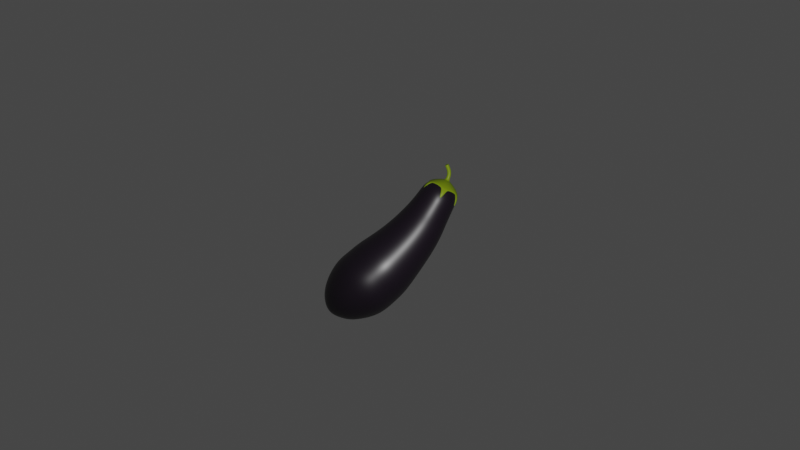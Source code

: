 # Source: eggplant.blend  (saved by Blender 2.83.20; exported with 4.5.12 LTS)
import bpy
from mathutils import Matrix  # noqa: F401  (used for matrix-valued properties, if any)

bpy.ops.wm.read_factory_settings(use_empty=True)
scene = bpy.context.scene
scene.name = 'Scene'

# ---- collections
col_collection = bpy.data.collections.new('Collection'); scene.collection.children.link(col_collection)
col_eggplant = bpy.data.collections.new('Eggplant'); scene.collection.children.link(col_eggplant)

# ---- materials (node trees are filled in below, after node groups)
mat_material_001 = bpy.data.materials.new('Material.001')
mat_material_001.use_transparent_shadow = False
mat_material_002 = bpy.data.materials.new('Material.002')
mat_material_002.use_transparent_shadow = False

# ---- material node trees
mat_material_001.use_nodes = True; mat_material_001.node_tree.nodes.clear()
_N = mat_material_001.node_tree.nodes; _L = mat_material_001.node_tree.links
n0 = _N.new('ShaderNodeBsdfPrincipled'); n0.name = 'Principled BSDF'; n0.location = (10, 300)
n0.distribution = 'GGX'
n0.subsurface_method = 'BURLEY'
n0.inputs[0].default_value = (0.009771, 0.004894, 0.01222, 1.0)
n0.inputs[2].default_value = 0.378
n0.inputs[3].default_value = 1.45
n0.inputs[13].default_value = 0.7683
n0.inputs[27].default_value = (0.0, 0.0, 0.0, 1.0)
n0.inputs[28].default_value = 1.0
n1 = _N.new('ShaderNodeOutputMaterial'); n1.name = 'Material Output'; n1.location = (300, 300)
_L.new(n0.outputs[0], n1.inputs[0])
n1.is_active_output = True
mat_material_002.use_nodes = True; mat_material_002.node_tree.nodes.clear()
_N = mat_material_002.node_tree.nodes; _L = mat_material_002.node_tree.links
n0 = _N.new('ShaderNodeBsdfPrincipled'); n0.name = 'Principled BSDF'; n0.location = (10, 300)
n0.distribution = 'GGX'
n0.subsurface_method = 'BURLEY'
n0.inputs[0].default_value = (0.2529, 0.3672, 0.003152, 1.0)
n0.inputs[3].default_value = 1.45
n0.inputs[27].default_value = (0.0, 0.0, 0.0, 1.0)
n0.inputs[28].default_value = 1.0
n1 = _N.new('ShaderNodeOutputMaterial'); n1.name = 'Material Output'; n1.location = (300, 300)
_L.new(n0.outputs[0], n1.inputs[0])
n1.is_active_output = True

# ---- world
world_world = bpy.data.worlds.new('World'); scene.world = world_world
world_world.use_nodes = True; world_world.node_tree.nodes.clear()
_N = world_world.node_tree.nodes; _L = world_world.node_tree.links
n0 = _N.new('ShaderNodeOutputWorld'); n0.name = 'World Output'; n0.location = (300, 300)
n1 = _N.new('ShaderNodeBackground'); n1.name = 'Background'; n1.location = (10, 300)
n1.inputs[0].default_value = (0.05088, 0.05088, 0.05088, 1.0)
_L.new(n1.outputs[0], n0.inputs[0])
n0.is_active_output = True
world_world.color = (0.05088, 0.05088, 0.05088)
world_world.use_sun_shadow = False
world_world.sun_shadow_jitter_overblur = 0.0

# ---- cameras
cam_camera = bpy.data.cameras.new('Camera')
cam_camera.clip_end = 100.0
cam_camera.ortho_scale = 7.314

# ---- lights
light_light = bpy.data.lights.new('Light', 'POINT')
light_light.transmission_factor = 0.0
light_light.energy = 1000.0
light_light.shadow_soft_size = 0.1
light_light.shadow_maximum_resolution = 0.006
light_light.use_absolute_resolution = True

# ---- meshes
me_nurbspath = bpy.data.meshes.new('NurbsPath')
me_nurbspath.from_pydata([(-1.564, 0.3091, -1.691), (-1.656, 0.1181, -1.588), (-1.656, -0.1181, -1.588), (-1.564, -0.3091, -1.691), (-1.415, -0.3821, -1.858), (-1.266, -0.3091, -2.026), (-1.174, -0.1181, -2.129), (-1.174, 0.1181, -2.129), (-1.266, 0.3091, -2.026), (-1.415, 0.3821, -1.858), (-1.405, 0.6213, -1.259), (-1.577, 0.2373, -1.04), (-1.577, -0.2373, -1.04), (-1.405, -0.6213, -1.259), (-1.126, -0.7679, -1.614), (-0.8473, -0.6213, -1.969), (-0.6749, -0.2373, -2.189), (-0.6749, 0.2373, -2.189), (-0.8473, 0.6213, -1.969), (-1.126, 0.7679, -1.614), (-1.065, 0.814, -0.8443), (-1.279, 0.3109, -0.5474), (-1.279, -0.3109, -0.5474), (-1.065, -0.814, -0.8442), (-0.7204, -1.006, -1.325), (-0.3754, -0.814, -1.805), (-0.1622, -0.3109, -2.102), (-0.1622, 0.3109, -2.102), (-0.3754, 0.814, -1.805), (-0.7204, 1.006, -1.325), (-0.7089, 0.8091, -0.5912), (-0.928, 0.3091, -0.3014), (-0.928, -0.3091, -0.3014), (-0.7089, -0.8091, -0.5912), (-0.3544, -1.0, -1.06), (0.000124, -0.8091, -1.529), (0.2192, -0.3091, -1.819), (0.2192, 0.3091, -1.819), (0.000124, 0.8091, -1.529), (-0.3544, 1.0, -1.06), (-0.3986, 0.8018, -0.3526), (-0.6275, 0.3063, -0.07465), (-0.6275, -0.3063, -0.07465), (-0.3986, -0.8018, -0.3526), (-0.02818, -0.9911, -0.8022), (0.3422, -0.8018, -1.252), (0.5711, -0.3063, -1.53), (0.5711, 0.3063, -1.53), (0.3422, 0.8018, -1.252), (-0.02818, 0.9911, -0.8022), (-0.08811, 0.7373, -0.1479), (-0.3083, 0.2816, 0.09927), (-0.3083, -0.2816, 0.09927), (-0.08811, -0.7373, -0.1479), (0.2682, -0.9114, -0.5479), (0.6246, -0.7373, -0.9479), (0.8448, -0.2816, -1.195), (0.8448, 0.2816, -1.195), (0.6246, 0.7373, -0.9479), (0.2682, 0.9114, -0.5479), (0.1933, 0.6814, 0.05698), (-0.01935, 0.2603, 0.277), (-0.01935, -0.2603, 0.277), (0.1933, -0.6814, 0.05698), (0.5373, -0.8423, -0.299), (0.8814, -0.6814, -0.655), (1.094, -0.2603, -0.875), (1.094, 0.2603, -0.875), (0.8814, 0.6814, -0.655), (0.5373, 0.8423, -0.299), (0.4354, 0.6368, 0.2553), (0.2266, 0.2433, 0.4507), (0.2266, -0.2433, 0.4507), (0.4354, -0.6368, 0.2553), (0.7732, -0.7872, -0.06089), (1.111, -0.6368, -0.3771), (1.32, -0.2433, -0.5725), (1.32, 0.2433, -0.5725), (1.111, 0.6368, -0.3771), (0.7732, 0.7872, -0.06089), (0.6367, 0.5969, 0.439), (0.4304, 0.228, 0.6102), (0.4304, -0.228, 0.6102), (0.6367, -0.5969, 0.439), (0.9704, -0.7378, 0.1621), (1.304, -0.5969, -0.1148), (1.51, -0.228, -0.286), (1.51, 0.228, -0.286), (1.304, 0.5969, -0.1148), (0.9704, 0.7378, 0.1621), (0.8054, 0.5611, 0.6137), (0.6028, 0.2143, 0.7635), (0.6028, -0.2143, 0.7635), (0.8054, -0.5611, 0.6137), (1.133, -0.6935, 0.3713), (1.461, -0.5611, 0.1289), (1.663, -0.2143, -0.02095), (1.663, 0.2143, -0.02095), (1.461, 0.5611, 0.1289), (1.133, 0.6935, 0.3713), (0.9641, 0.5188, 0.7863), (0.7719, 0.1981, 0.918), (0.7719, -0.1981, 0.918), (0.9641, -0.5188, 0.7863), (1.275, -0.6412, 0.5733), (1.586, -0.5188, 0.3602), (1.778, -0.1981, 0.2285), (1.778, 0.1981, 0.2285), (1.586, 0.5188, 0.3602), (1.275, 0.6412, 0.5733), (1.113, 0.4884, 0.9696), (0.9301, 0.1865, 1.09), (0.93, -0.1865, 1.09), (1.113, -0.4884, 0.9696), (1.409, -0.6037, 0.7741), (1.705, -0.4884, 0.5787), (1.888, -0.1865, 0.4579), (1.888, 0.1865, 0.4579), (1.705, 0.4884, 0.5787), (1.409, 0.6037, 0.7741), (1.256, 0.4612, 1.153), (1.081, 0.1762, 1.264), (1.081, -0.1762, 1.264), (1.256, -0.4612, 1.153), (1.539, -0.5701, 0.9731), (1.822, -0.4612, 0.7933), (1.996, -0.1762, 0.6822), (1.996, 0.1762, 0.6822), (1.822, 0.4612, 0.7933), (1.539, 0.5701, 0.9731), (1.379, 0.4437, 1.327), (1.208, 0.1695, 1.429), (1.208, -0.1695, 1.429), (1.379, -0.4437, 1.327), (1.657, -0.5485, 1.163), (1.934, -0.4437, 0.9981), (2.105, -0.1695, 0.8963), (2.105, 0.1695, 0.8963), (1.934, 0.4437, 0.9981), (1.657, 0.5485, 1.163), (1.523, 0.3657, 1.465), (1.379, 0.1397, 1.544), (1.379, -0.1397, 1.544), (1.523, -0.3657, 1.465), (1.756, -0.452, 1.338), (1.989, -0.3657, 1.211), (2.134, -0.1397, 1.132), (2.134, 0.1397, 1.132), (1.989, 0.3657, 1.211), (1.756, 0.452, 1.338), (1.773, 0.11, 1.543), (1.729, 0.04201, 1.566), (1.729, -0.04201, 1.566), (1.773, -0.11, 1.543), (1.844, -0.1359, 1.506), (1.915, -0.11, 1.47), (1.959, -0.04201, 1.447), (1.959, 0.04201, 1.447), (1.915, 0.11, 1.47), (1.844, 0.1359, 1.506), (-1.568, 0.1732, -1.824), (-1.621, 0.06617, -1.768), (-1.621, -0.06617, -1.768), (-1.568, -0.1732, -1.824), (-1.481, -0.2141, -1.915), (-1.394, -0.1732, -2.006), (-1.341, -0.06617, -2.062), (-1.341, 0.06617, -2.062), (-1.394, 0.1732, -2.006), (-1.481, 0.2141, -1.915), (-1.522, 2.809e-07, -1.952), (-1.53, 0.4461, -1.533), (-1.323, 0.5514, -1.783), (-1.658, 0.1704, -1.38), (-1.658, -0.1704, -1.38), (-1.53, -0.4461, -1.533), (-1.323, -0.5514, -1.783), (-1.117, -0.4461, -2.032), (-0.9889, -0.1704, -2.185), (-0.9889, 0.1704, -2.185), (-1.117, 0.4461, -2.032), (1.628, 0.269, 1.515), (1.8, 0.3324, 1.422), (1.522, 0.1027, 1.572), (1.522, -0.1027, 1.572), (1.628, -0.269, 1.515), (1.8, -0.3324, 1.422), (1.972, -0.269, 1.33), (2.079, -0.1027, 1.272), (2.079, 0.1027, 1.272), (1.972, 0.269, 1.33)], [], [(171, 10, 19, 172), (173, 11, 10, 171), (174, 12, 11, 173), (175, 13, 12, 174), (176, 14, 13, 175), (177, 15, 14, 176), (178, 16, 15, 177), (179, 17, 16, 178), (180, 18, 17, 179), (172, 19, 18, 180), (10, 20, 29, 19), (11, 21, 20, 10), (12, 22, 21, 11), (13, 23, 22, 12), (14, 24, 23, 13), (15, 25, 24, 14), (16, 26, 25, 15), (17, 27, 26, 16), (18, 28, 27, 17), (19, 29, 28, 18), (20, 30, 39, 29), (21, 31, 30, 20), (22, 32, 31, 21), (23, 33, 32, 22), (24, 34, 33, 23), (25, 35, 34, 24), (26, 36, 35, 25), (27, 37, 36, 26), (28, 38, 37, 27), (29, 39, 38, 28), (30, 40, 49, 39), (31, 41, 40, 30), (32, 42, 41, 31), (33, 43, 42, 32), (34, 44, 43, 33), (35, 45, 44, 34), (36, 46, 45, 35), (37, 47, 46, 36), (38, 48, 47, 37), (39, 49, 48, 38), (40, 50, 59, 49), (41, 51, 50, 40), (42, 52, 51, 41), (43, 53, 52, 42), (44, 54, 53, 43), (45, 55, 54, 44), (46, 56, 55, 45), (47, 57, 56, 46), (48, 58, 57, 47), (49, 59, 58, 48), (50, 60, 69, 59), (51, 61, 60, 50), (52, 62, 61, 51), (53, 63, 62, 52), (54, 64, 63, 53), (55, 65, 64, 54), (56, 66, 65, 55), (57, 67, 66, 56), (58, 68, 67, 57), (59, 69, 68, 58), (60, 70, 79, 69), (61, 71, 70, 60), (62, 72, 71, 61), (63, 73, 72, 62), (64, 74, 73, 63), (65, 75, 74, 64), (66, 76, 75, 65), (67, 77, 76, 66), (68, 78, 77, 67), (69, 79, 78, 68), (70, 80, 89, 79), (71, 81, 80, 70), (72, 82, 81, 71), (73, 83, 82, 72), (74, 84, 83, 73), (75, 85, 84, 74), (76, 86, 85, 75), (77, 87, 86, 76), (78, 88, 87, 77), (79, 89, 88, 78), (80, 90, 99, 89), (81, 91, 90, 80), (82, 92, 91, 81), (83, 93, 92, 82), (84, 94, 93, 83), (85, 95, 94, 84), (86, 96, 95, 85), (87, 97, 96, 86), (88, 98, 97, 87), (89, 99, 98, 88), (90, 100, 109, 99), (91, 101, 100, 90), (92, 102, 101, 91), (93, 103, 102, 92), (94, 104, 103, 93), (95, 105, 104, 94), (96, 106, 105, 95), (97, 107, 106, 96), (98, 108, 107, 97), (99, 109, 108, 98), (100, 110, 119, 109), (101, 111, 110, 100), (102, 112, 111, 101), (103, 113, 112, 102), (104, 114, 113, 103), (105, 115, 114, 104), (106, 116, 115, 105), (107, 117, 116, 106), (108, 118, 117, 107), (109, 119, 118, 108), (110, 120, 129, 119), (111, 121, 120, 110), (112, 122, 121, 111), (113, 123, 122, 112), (114, 124, 123, 113), (115, 125, 124, 114), (116, 126, 125, 115), (117, 127, 126, 116), (118, 128, 127, 117), (119, 129, 128, 118), (120, 130, 139, 129), (121, 131, 130, 120), (122, 132, 131, 121), (123, 133, 132, 122), (124, 134, 133, 123), (125, 135, 134, 124), (126, 136, 135, 125), (127, 137, 136, 126), (128, 138, 137, 127), (129, 139, 138, 128), (130, 140, 149, 139), (131, 141, 140, 130), (132, 142, 141, 131), (133, 143, 142, 132), (134, 144, 143, 133), (135, 145, 144, 134), (136, 146, 145, 135), (137, 147, 146, 136), (138, 148, 147, 137), (139, 149, 148, 138), (181, 150, 159, 182), (183, 151, 150, 181), (184, 152, 151, 183), (185, 153, 152, 184), (186, 154, 153, 185), (187, 155, 154, 186), (188, 156, 155, 187), (189, 157, 156, 188), (190, 158, 157, 189), (182, 159, 158, 190), (7, 6, 166, 167), (6, 5, 165, 166), (5, 4, 164, 165), (4, 3, 163, 164), (3, 2, 162, 163), (0, 9, 169, 160), (2, 1, 161, 162), (1, 0, 160, 161), (9, 8, 168, 169), (8, 7, 167, 168), (161, 160, 170), (168, 167, 170), (165, 164, 170), (162, 161, 170), (169, 168, 170), (166, 165, 170), (163, 162, 170), (160, 169, 170), (167, 166, 170), (164, 163, 170), (9, 172, 180, 8), (8, 180, 179, 7), (7, 179, 178, 6), (6, 178, 177, 5), (5, 177, 176, 4), (4, 176, 175, 3), (3, 175, 174, 2), (2, 174, 173, 1), (1, 173, 171, 0), (0, 171, 172, 9), (149, 182, 190, 148), (148, 190, 189, 147), (147, 189, 188, 146), (146, 188, 187, 145), (145, 187, 186, 144), (144, 186, 185, 143), (143, 185, 184, 142), (142, 184, 183, 141), (141, 183, 181, 140), (140, 181, 182, 149)])
me_nurbspath.polygons.foreach_set('use_smooth', [True] * 190)
_uv = me_nurbspath.uv_layers.new(name='UVMap')
_uv.uv.foreach_set('vector', [0.03333, 1.0, 0.06667, 1.0, 0.06667, 0.9, 0.03333, 0.9, 0.03333, 0.1, 0.06667, 0.1, 0.06667, 0.0, 0.03333, 0.0, 0.03333, 0.2, 0.06667, 0.2, 0.06667, 0.1, 0.03333, 0.1, 0.03333, 0.3, 0.06667, 0.3, 0.06667, 0.2, 0.03333, 0.2, 0.03333, 0.4, 0.06667, 0.4, 0.06667, 0.3, 0.03333, 0.3, 0.03333, 0.5, 0.06667, 0.5, 0.06667, 0.4, 0.03333, 0.4, 0.03333, 0.6, 0.06667, 0.6, 0.06667, 0.5, 0.03333, 0.5, 0.03333, 0.7, 0.06667, 0.7, 0.06667, 0.6, 0.03333, 0.6, 0.03333, 0.8, 0.06667, 0.8, 0.06667, 0.7, 0.03333, 0.7, 0.03333, 0.9, 0.06667, 0.9, 0.06667, 0.8, 0.03333, 0.8, 0.06667, 1.0, 0.1333, 1.0, 0.1333, 0.9, 0.06667, 0.9, 0.06667, 0.1, 0.1333, 0.1, 0.1333, 0.0, 0.06667, 0.0, 0.06667, 0.2, 0.1333, 0.2, 0.1333, 0.1, 0.06667, 0.1, 0.06667, 0.3, 0.1333, 0.3, 0.1333, 0.2, 0.06667, 0.2, 0.06667, 0.4, 0.1333, 0.4, 0.1333, 0.3, 0.06667, 0.3, 0.06667, 0.5, 0.1333, 0.5, 0.1333, 0.4, 0.06667, 0.4, 0.06667, 0.6, 0.1333, 0.6, 0.1333, 0.5, 0.06667, 0.5, 0.06667, 0.7, 0.1333, 0.7, 0.1333, 0.6, 0.06667, 0.6, 0.06667, 0.8, 0.1333, 0.8, 0.1333, 0.7, 0.06667, 0.7, 0.06667, 0.9, 0.1333, 0.9, 0.1333, 0.8, 0.06667, 0.8, 0.1333, 1.0, 0.2, 1.0, 0.2, 0.9, 0.1333, 0.9, 0.1333, 0.1, 0.2, 0.1, 0.2, 0.0, 0.1333, 0.0, 0.1333, 0.2, 0.2, 0.2, 0.2, 0.1, 0.1333, 0.1, 0.1333, 0.3, 0.2, 0.3, 0.2, 0.2, 0.1333, 0.2, 0.1333, 0.4, 0.2, 0.4, 0.2, 0.3, 0.1333, 0.3, 0.1333, 0.5, 0.2, 0.5, 0.2, 0.4, 0.1333, 0.4, 0.1333, 0.6, 0.2, 0.6, 0.2, 0.5, 0.1333, 0.5, 0.1333, 0.7, 0.2, 0.7, 0.2, 0.6, 0.1333, 0.6, 0.1333, 0.8, 0.2, 0.8, 0.2, 0.7, 0.1333, 0.7, 0.1333, 0.9, 0.2, 0.9, 0.2, 0.8, 0.1333, 0.8, 0.2, 1.0, 0.2667, 1.0, 0.2667, 0.9, 0.2, 0.9, 0.2, 0.1, 0.2667, 0.1, 0.2667, 0.0, 0.2, 0.0, 0.2, 0.2, 0.2667, 0.2, 0.2667, 0.1, 0.2, 0.1, 0.2, 0.3, 0.2667, 0.3, 0.2667, 0.2, 0.2, 0.2, 0.2, 0.4, 0.2667, 0.4, 0.2667, 0.3, 0.2, 0.3, 0.2, 0.5, 0.2667, 0.5, 0.2667, 0.4, 0.2, 0.4, 0.2, 0.6, 0.2667, 0.6, 0.2667, 0.5, 0.2, 0.5, 0.2, 0.7, 0.2667, 0.7, 0.2667, 0.6, 0.2, 0.6, 0.2, 0.8, 0.2667, 0.8, 0.2667, 0.7, 0.2, 0.7, 0.2, 0.9, 0.2667, 0.9, 0.2667, 0.8, 0.2, 0.8, 0.2667, 1.0, 0.3333, 1.0, 0.3333, 0.9, 0.2667, 0.9, 0.2667, 0.1, 0.3333, 0.1, 0.3333, 0.0, 0.2667, 0.0, 0.2667, 0.2, 0.3333, 0.2, 0.3333, 0.1, 0.2667, 0.1, 0.2667, 0.3, 0.3333, 0.3, 0.3333, 0.2, 0.2667, 0.2, 0.2667, 0.4, 0.3333, 0.4, 0.3333, 0.3, 0.2667, 0.3, 0.2667, 0.5, 0.3333, 0.5, 0.3333, 0.4, 0.2667, 0.4, 0.2667, 0.6, 0.3333, 0.6, 0.3333, 0.5, 0.2667, 0.5, 0.2667, 0.7, 0.3333, 0.7, 0.3333, 0.6, 0.2667, 0.6, 0.2667, 0.8, 0.3333, 0.8, 0.3333, 0.7, 0.2667, 0.7, 0.2667, 0.9, 0.3333, 0.9, 0.3333, 0.8, 0.2667, 0.8, 0.3333, 1.0, 0.4, 1.0, 0.4, 0.9, 0.3333, 0.9, 0.3333, 0.1, 0.4, 0.1, 0.4, 0.0, 0.3333, 0.0, 0.3333, 0.2, 0.4, 0.2, 0.4, 0.1, 0.3333, 0.1, 0.3333, 0.3, 0.4, 0.3, 0.4, 0.2, 0.3333, 0.2, 0.3333, 0.4, 0.4, 0.4, 0.4, 0.3, 0.3333, 0.3, 0.3333, 0.5, 0.4, 0.5, 0.4, 0.4, 0.3333, 0.4, 0.3333, 0.6, 0.4, 0.6, 0.4, 0.5, 0.3333, 0.5, 0.3333, 0.7, 0.4, 0.7, 0.4, 0.6, 0.3333, 0.6, 0.3333, 0.8, 0.4, 0.8, 0.4, 0.7, 0.3333, 0.7, 0.3333, 0.9, 0.4, 0.9, 0.4, 0.8, 0.3333, 0.8, 0.4, 1.0, 0.4667, 1.0, 0.4667, 0.9, 0.4, 0.9, 0.4, 0.1, 0.4667, 0.1, 0.4667, 0.0, 0.4, 0.0, 0.4, 0.2, 0.4667, 0.2, 0.4667, 0.1, 0.4, 0.1, 0.4, 0.3, 0.4667, 0.3, 0.4667, 0.2, 0.4, 0.2, 0.4, 0.4, 0.4667, 0.4, 0.4667, 0.3, 0.4, 0.3, 0.4, 0.5, 0.4667, 0.5, 0.4667, 0.4, 0.4, 0.4, 0.4, 0.6, 0.4667, 0.6, 0.4667, 0.5, 0.4, 0.5, 0.4, 0.7, 0.4667, 0.7, 0.4667, 0.6, 0.4, 0.6, 0.4, 0.8, 0.4667, 0.8, 0.4667, 0.7, 0.4, 0.7, 0.4, 0.9, 0.4667, 0.9, 0.4667, 0.8, 0.4, 0.8, 0.4667, 1.0, 0.5333, 1.0, 0.5333, 0.9, 0.4667, 0.9, 0.4667, 0.1, 0.5333, 0.1, 0.5333, 0.0, 0.4667, 0.0, 0.4667, 0.2, 0.5333, 0.2, 0.5333, 0.1, 0.4667, 0.1, 0.4667, 0.3, 0.5333, 0.3, 0.5333, 0.2, 0.4667, 0.2, 0.4667, 0.4, 0.5333, 0.4, 0.5333, 0.3, 0.4667, 0.3, 0.4667, 0.5, 0.5333, 0.5, 0.5333, 0.4, 0.4667, 0.4, 0.4667, 0.6, 0.5333, 0.6, 0.5333, 0.5, 0.4667, 0.5, 0.4667, 0.7, 0.5333, 0.7, 0.5333, 0.6, 0.4667, 0.6, 0.4667, 0.8, 0.5333, 0.8, 0.5333, 0.7, 0.4667, 0.7, 0.4667, 0.9, 0.5333, 0.9, 0.5333, 0.8, 0.4667, 0.8, 0.5333, 1.0, 0.6, 1.0, 0.6, 0.9, 0.5333, 0.9, 0.5333, 0.1, 0.6, 0.1, 0.6, 0.0, 0.5333, 0.0, 0.5333, 0.2, 0.6, 0.2, 0.6, 0.1, 0.5333, 0.1, 0.5333, 0.3, 0.6, 0.3, 0.6, 0.2, 0.5333, 0.2, 0.5333, 0.4, 0.6, 0.4, 0.6, 0.3, 0.5333, 0.3, 0.5333, 0.5, 0.6, 0.5, 0.6, 0.4, 0.5333, 0.4, 0.5333, 0.6, 0.6, 0.6, 0.6, 0.5, 0.5333, 0.5, 0.5333, 0.7, 0.6, 0.7, 0.6, 0.6, 0.5333, 0.6, 0.5333, 0.8, 0.6, 0.8, 0.6, 0.7, 0.5333, 0.7, 0.5333, 0.9, 0.6, 0.9, 0.6, 0.8, 0.5333, 0.8, 0.6, 1.0, 0.6667, 1.0, 0.6667, 0.9, 0.6, 0.9, 0.6, 0.1, 0.6667, 0.1, 0.6667, 0.0, 0.6, 0.0, 0.6, 0.2, 0.6667, 0.2, 0.6667, 0.1, 0.6, 0.1, 0.6, 0.3, 0.6667, 0.3, 0.6667, 0.2, 0.6, 0.2, 0.6, 0.4, 0.6667, 0.4, 0.6667, 0.3, 0.6, 0.3, 0.6, 0.5, 0.6667, 0.5, 0.6667, 0.4, 0.6, 0.4, 0.6, 0.6, 0.6667, 0.6, 0.6667, 0.5, 0.6, 0.5, 0.6, 0.7, 0.6667, 0.7, 0.6667, 0.6, 0.6, 0.6, 0.6, 0.8, 0.6667, 0.8, 0.6667, 0.7, 0.6, 0.7, 0.6, 0.9, 0.6667, 0.9, 0.6667, 0.8, 0.6, 0.8, 0.6667, 1.0, 0.7333, 1.0, 0.7333, 0.9, 0.6667, 0.9, 0.6667, 0.1, 0.7333, 0.1, 0.7333, 0.0, 0.6667, 0.0, 0.6667, 0.2, 0.7333, 0.2, 0.7333, 0.1, 0.6667, 0.1, 0.6667, 0.3, 0.7333, 0.3, 0.7333, 0.2, 0.6667, 0.2, 0.6667, 0.4, 0.7333, 0.4, 0.7333, 0.3, 0.6667, 0.3, 0.6667, 0.5, 0.7333, 0.5, 0.7333, 0.4, 0.6667, 0.4, 0.6667, 0.6, 0.7333, 0.6, 0.7333, 0.5, 0.6667, 0.5, 0.6667, 0.7, 0.7333, 0.7, 0.7333, 0.6, 0.6667, 0.6, 0.6667, 0.8, 0.7333, 0.8, 0.7333, 0.7, 0.6667, 0.7, 0.6667, 0.9, 0.7333, 0.9, 0.7333, 0.8, 0.6667, 0.8, 0.7333, 1.0, 0.8, 1.0, 0.8, 0.9, 0.7333, 0.9, 0.7333, 0.1, 0.8, 0.1, 0.8, 0.0, 0.7333, 0.0, 0.7333, 0.2, 0.8, 0.2, 0.8, 0.1, 0.7333, 0.1, 0.7333, 0.3, 0.8, 0.3, 0.8, 0.2, 0.7333, 0.2, 0.7333, 0.4, 0.8, 0.4, 0.8, 0.3, 0.7333, 0.3, 0.7333, 0.5, 0.8, 0.5, 0.8, 0.4, 0.7333, 0.4, 0.7333, 0.6, 0.8, 0.6, 0.8, 0.5, 0.7333, 0.5, 0.7333, 0.7, 0.8, 0.7, 0.8, 0.6, 0.7333, 0.6, 0.7333, 0.8, 0.8, 0.8, 0.8, 0.7, 0.7333, 0.7, 0.7333, 0.9, 0.8, 0.9, 0.8, 0.8, 0.7333, 0.8, 0.8, 1.0, 0.8667, 1.0, 0.8667, 0.9, 0.8, 0.9, 0.8, 0.1, 0.8667, 0.1, 0.8667, 0.0, 0.8, 0.0, 0.8, 0.2, 0.8667, 0.2, 0.8667, 0.1, 0.8, 0.1, 0.8, 0.3, 0.8667, 0.3, 0.8667, 0.2, 0.8, 0.2, 0.8, 0.4, 0.8667, 0.4, 0.8667, 0.3, 0.8, 0.3, 0.8, 0.5, 0.8667, 0.5, 0.8667, 0.4, 0.8, 0.4, 0.8, 0.6, 0.8667, 0.6, 0.8667, 0.5, 0.8, 0.5, 0.8, 0.7, 0.8667, 0.7, 0.8667, 0.6, 0.8, 0.6, 0.8, 0.8, 0.8667, 0.8, 0.8667, 0.7, 0.8, 0.7, 0.8, 0.9, 0.8667, 0.9, 0.8667, 0.8, 0.8, 0.8, 0.8667, 1.0, 0.9333, 1.0, 0.9333, 0.9, 0.8667, 0.9, 0.8667, 0.1, 0.9333, 0.1, 0.9333, 0.0, 0.8667, 0.0, 0.8667, 0.2, 0.9333, 0.2, 0.9333, 0.1, 0.8667, 0.1, 0.8667, 0.3, 0.9333, 0.3, 0.9333, 0.2, 0.8667, 0.2, 0.8667, 0.4, 0.9333, 0.4, 0.9333, 0.3, 0.8667, 0.3, 0.8667, 0.5, 0.9333, 0.5, 0.9333, 0.4, 0.8667, 0.4, 0.8667, 0.6, 0.9333, 0.6, 0.9333, 0.5, 0.8667, 0.5, 0.8667, 0.7, 0.9333, 0.7, 0.9333, 0.6, 0.8667, 0.6, 0.8667, 0.8, 0.9333, 0.8, 0.9333, 0.7, 0.8667, 0.7, 0.8667, 0.9, 0.9333, 0.9, 0.9333, 0.8, 0.8667, 0.8, 0.9667, 1.0, 1.0, 1.0, 1.0, 0.9, 0.9667, 0.9, 0.9667, 0.1, 1.0, 0.1, 1.0, 0.0, 0.9667, 0.0, 0.9667, 0.2, 1.0, 0.2, 1.0, 0.1, 0.9667, 0.1, 0.9667, 0.3, 1.0, 0.3, 1.0, 0.2, 0.9667, 0.2, 0.9667, 0.4, 1.0, 0.4, 1.0, 0.3, 0.9667, 0.3, 0.9667, 0.5, 1.0, 0.5, 1.0, 0.4, 0.9667, 0.4, 0.9667, 0.6, 1.0, 0.6, 1.0, 0.5, 0.9667, 0.5, 0.9667, 0.7, 1.0, 0.7, 1.0, 0.6, 0.9667, 0.6, 0.9667, 0.8, 1.0, 0.8, 1.0, 0.7, 0.9667, 0.7, 0.9667, 0.9, 1.0, 0.9, 1.0, 0.8, 0.9667, 0.8, 0.01538, 0.7, 0.01538, 0.6, 0.004525, 0.6, 0.004525, 0.7, 0.01538, 0.6, 0.01538, 0.5, 0.004525, 0.5, 0.004525, 0.6, 0.01538, 0.5, 0.01538, 0.4, 0.004525, 0.4, 0.004525, 0.5, 0.01538, 0.4, 0.01538, 0.3, 0.004525, 0.3, 0.004525, 0.4, 0.01538, 0.3, 0.01538, 0.2, 0.004525, 0.2, 0.004525, 0.3, 0.01538, 1.0, 0.01538, 0.9, 0.004525, 0.9, 0.004525, 1.0, 0.01538, 0.2, 0.01538, 0.1, 0.004525, 0.1, 0.004525, 0.2, 0.01538, 0.1, 0.01538, 0.0, 0.004525, 0.0, 0.004525, 0.1, 0.01538, 0.9, 0.01538, 0.8, 0.004525, 0.8, 0.004525, 0.9, 0.01538, 0.8, 0.01538, 0.7, 0.004525, 0.7, 0.004525, 0.8, 0.004525, 0.1, 0.004525, 0.0, 0.0, 0.1, 0.004525, 0.8, 0.004525, 0.7, 0.0, 0.8, 0.004525, 0.5, 0.004525, 0.4, 0.0, 0.5, 0.004525, 0.2, 0.004525, 0.1, 0.0, 0.2, 0.004525, 0.9, 0.004525, 0.8, 0.0, 0.9, 0.004525, 0.6, 0.004525, 0.5, 0.0, 0.6, 0.004525, 0.3, 0.004525, 0.2, 0.0, 0.3, 0.004525, 1.0, 0.004525, 0.9, 0.0, 1.0, 0.004525, 0.7, 0.004525, 0.6, 0.0, 0.7, 0.004525, 0.4, 0.004525, 0.3, 0.0, 0.4, 0.01538, 0.9, 0.03333, 0.9, 0.03333, 0.8, 0.01538, 0.8, 0.01538, 0.8, 0.03333, 0.8, 0.03333, 0.7, 0.01538, 0.7, 0.01538, 0.7, 0.03333, 0.7, 0.03333, 0.6, 0.01538, 0.6, 0.01538, 0.6, 0.03333, 0.6, 0.03333, 0.5, 0.01538, 0.5, 0.01538, 0.5, 0.03333, 0.5, 0.03333, 0.4, 0.01538, 0.4, 0.01538, 0.4, 0.03333, 0.4, 0.03333, 0.3, 0.01538, 0.3, 0.01538, 0.3, 0.03333, 0.3, 0.03333, 0.2, 0.01538, 0.2, 0.01538, 0.2, 0.03333, 0.2, 0.03333, 0.1, 0.01538, 0.1, 0.01538, 0.1, 0.03333, 0.1, 0.03333, 0.0, 0.01538, 0.0, 0.01538, 1.0, 0.03333, 1.0, 0.03333, 0.9, 0.01538, 0.9, 0.9333, 0.9, 0.9667, 0.9, 0.9667, 0.8, 0.9333, 0.8, 0.9333, 0.8, 0.9667, 0.8, 0.9667, 0.7, 0.9333, 0.7, 0.9333, 0.7, 0.9667, 0.7, 0.9667, 0.6, 0.9333, 0.6, 0.9333, 0.6, 0.9667, 0.6, 0.9667, 0.5, 0.9333, 0.5, 0.9333, 0.5, 0.9667, 0.5, 0.9667, 0.4, 0.9333, 0.4, 0.9333, 0.4, 0.9667, 0.4, 0.9667, 0.3, 0.9333, 0.3, 0.9333, 0.3, 0.9667, 0.3, 0.9667, 0.2, 0.9333, 0.2, 0.9333, 0.2, 0.9667, 0.2, 0.9667, 0.1, 0.9333, 0.1, 0.9333, 0.1, 0.9667, 0.1, 0.9667, 0.0, 0.9333, 0.0, 0.9333, 1.0, 0.9667, 1.0, 0.9667, 0.9, 0.9333, 0.9])
me_nurbspath.materials.append(mat_material_001)
me_nurbspath.use_remesh_fix_poles = True
me_nurbspath.use_remesh_preserve_attributes = False
me_nurbspath.use_mirror_vertex_groups = False
me_nurbspath.update()
me_nurbspath_001 = bpy.data.meshes.new('NurbsPath.001')
me_nurbspath_001.from_pydata([(1.443, 0.4889, 1.172), (1.159, 0.02529, 1.351), (1.159, -0.02529, 1.351), (1.443, -0.4889, 1.172), (1.484, -0.5045, 1.146), (1.946, -0.3281, 0.856), (1.971, -0.2872, 0.8401), (1.971, 0.2872, 0.8401), (1.946, 0.3281, 0.856), (1.484, 0.5045, 1.146), (1.5, 0.4685, 1.319), (1.246, 0.05958, 1.471), (1.246, -0.05958, 1.471), (1.5, -0.4685, 1.319), (1.597, -0.5054, 1.261), (2.011, -0.3499, 1.013), (2.071, -0.2535, 0.9774), (2.071, 0.2535, 0.9774), (2.011, 0.3499, 1.013), (1.597, 0.5054, 1.261), (1.523, 0.3657, 1.465), (1.379, 0.1397, 1.544), (1.379, -0.1397, 1.544), (1.523, -0.3657, 1.465), (1.756, -0.452, 1.338), (1.989, -0.3657, 1.211), (2.134, -0.1397, 1.132), (2.134, 0.1397, 1.132), (1.989, 0.3657, 1.211), (1.756, 0.452, 1.338), (1.819, 0.04706, 1.531), (1.8, 0.01798, 1.541), (1.8, -0.01798, 1.541), (1.819, -0.04706, 1.531), (1.849, -0.05817, 1.516), (1.88, -0.04706, 1.501), (1.899, -0.01798, 1.492), (1.899, 0.01798, 1.492), (1.88, 0.04706, 1.501), (1.849, 0.05817, 1.516), (1.628, 0.269, 1.515), (1.8, 0.3324, 1.422), (1.522, 0.1027, 1.572), (1.522, -0.1027, 1.572), (1.628, -0.269, 1.515), (1.8, -0.3324, 1.422), (1.972, -0.269, 1.33), (2.079, -0.1027, 1.272), (2.079, 0.1027, 1.272), (1.972, 0.269, 1.33), (1.916, 0.05817, 1.66), (1.536, 0.4004, 1.413), (1.69, 0.4589, 1.324), (1.343, 0.09403, 1.523), (1.343, -0.09403, 1.523), (1.536, -0.4004, 1.413), (1.69, -0.4589, 1.324), (2.004, -0.3424, 1.145), (2.1, -0.1904, 1.089), (2.1, 0.1904, 1.089), (2.004, 0.3424, 1.145), (1.458, 0.4836, 1.211), (1.513, 0.5047, 1.176), (1.181, 0.03422, 1.382), (1.181, -0.03422, 1.382), (1.458, -0.4836, 1.211), (1.513, -0.5047, 1.176), (1.963, -0.3338, 0.8973), (1.997, -0.2784, 0.876), (1.997, 0.2784, 0.876), (1.963, 0.3338, 0.8973), (1.455, 0.4323, 1.157), (1.205, 0.02529, 1.313), (1.205, -0.02529, 1.313), (1.455, -0.4323, 1.157), (1.496, -0.4479, 1.131), (1.902, -0.2931, 0.876), (1.927, -0.2522, 0.8601), (1.927, 0.2522, 0.8601), (1.902, 0.2931, 0.876), (1.496, 0.4479, 1.131), (1.508, 0.4127, 1.297), (1.288, 0.05958, 1.427), (1.288, -0.05958, 1.427), (1.508, -0.4127, 1.297), (1.605, -0.4496, 1.238), (1.963, -0.315, 1.026), (2.023, -0.2187, 0.99), (2.023, 0.2187, 0.99), (1.963, 0.315, 1.026), (1.605, 0.4496, 1.238), (1.521, 0.3273, 1.416), (1.395, 0.1305, 1.484), (1.395, -0.1305, 1.484), (1.521, -0.3273, 1.416), (1.739, -0.408, 1.297), (1.941, -0.3321, 1.187), (2.076, -0.1211, 1.113), (2.076, 0.1211, 1.113), (1.941, 0.3321, 1.187), (1.739, 0.408, 1.297), (1.756, 0.09458, 1.486), (1.718, 0.03618, 1.506), (1.718, -0.03617, 1.506), (1.756, -0.09458, 1.486), (1.817, -0.1167, 1.455), (1.878, -0.09419, 1.424), (1.916, -0.03593, 1.404), (1.916, 0.03593, 1.404), (1.878, 0.09419, 1.424), (1.817, 0.1167, 1.455), (1.621, 0.242, 1.46), (1.776, 0.299, 1.377), (1.525, 0.09249, 1.512), (1.525, -0.09249, 1.512), (1.621, -0.242, 1.46), (1.776, -0.299, 1.377), (1.931, -0.2417, 1.294), (2.026, -0.09228, 1.243), (2.026, 0.09228, 1.243), (1.931, 0.2417, 1.294), (1.825, -1.944e-07, 1.468), (1.54, 0.3481, 1.387), (1.695, 0.4065, 1.297), (1.379, 0.09403, 1.477), (1.379, -0.09403, 1.477), (1.54, -0.3481, 1.387), (1.695, -0.4065, 1.297), (1.955, -0.3094, 1.151), (2.051, -0.1574, 1.095), (2.051, 0.1574, 1.095), (1.955, 0.3094, 1.151), (1.47, 0.427, 1.195), (1.525, 0.4481, 1.161), (1.228, 0.03422, 1.345), (1.228, -0.03422, 1.345), (1.47, -0.427, 1.195), (1.525, -0.4481, 1.161), (1.919, -0.2987, 0.9173), (1.953, -0.2434, 0.896), (1.953, 0.2434, 0.896), (1.919, 0.2987, 0.9173), (1.844, 0.1359, 1.506), (1.773, 0.11, 1.543), (1.729, 0.04201, 1.566), (1.729, -0.04201, 1.566), (1.773, -0.11, 1.543), (1.844, -0.1359, 1.506), (1.915, -0.11, 1.47), (1.959, -0.04201, 1.447), (1.959, 0.04201, 1.447), (1.915, 0.11, 1.47), (1.883, 0.04706, 1.666), (1.862, 0.01798, 1.67), (1.862, -0.01798, 1.67), (1.883, -0.04706, 1.666), (1.916, -0.05817, 1.66), (1.95, -0.04706, 1.654), (1.971, -0.01798, 1.65), (1.971, 0.01798, 1.65), (1.95, 0.04706, 1.654), (1.939, 0.04706, 1.812), (1.906, 0.05817, 1.804), (1.96, 0.01798, 1.817), (1.96, -0.01798, 1.817), (1.939, -0.04706, 1.812), (1.906, -0.05817, 1.804), (1.873, -0.04706, 1.795), (1.853, -0.01798, 1.79), (1.853, 0.01798, 1.79), (1.873, 0.04706, 1.795), (1.868, 0.04706, 1.971), (1.837, 0.05817, 1.957), (1.887, 0.01798, 1.98), (1.887, -0.01798, 1.98), (1.868, -0.04706, 1.971), (1.837, -0.05817, 1.957), (1.806, -0.04706, 1.943), (1.786, -0.01798, 1.935), (1.786, 0.01798, 1.935), (1.806, 0.04706, 1.943), (1.837, -2.503e-07, 1.957), (1.822, -0.04706, 1.908), (1.802, -0.01798, 1.9), (1.905, -0.01798, 1.941), (1.885, -0.04706, 1.934), (1.853, 0.05817, 1.921), (1.885, 0.04706, 1.934), (1.802, 0.01798, 1.9), (1.853, -0.05817, 1.921), (1.905, 0.01798, 1.941), (1.822, 0.04706, 1.908)], [], [(61, 10, 19, 62), (64, 12, 11, 63), (66, 14, 13, 65), (68, 16, 15, 67), (70, 18, 17, 69), (51, 20, 29, 52), (54, 22, 21, 53), (56, 24, 23, 55), (58, 26, 25, 57), (60, 28, 27, 59), (40, 143, 142, 41), (42, 144, 143, 40), (43, 145, 144, 42), (44, 146, 145, 43), (45, 147, 146, 44), (46, 148, 147, 45), (47, 149, 148, 46), (48, 150, 149, 47), (49, 151, 150, 48), (41, 142, 151, 49), (29, 41, 49, 28), (28, 49, 48, 27), (27, 48, 47, 26), (26, 47, 46, 25), (25, 46, 45, 24), (24, 45, 44, 23), (23, 44, 43, 22), (22, 43, 42, 21), (21, 42, 40, 20), (20, 40, 41, 29), (34, 35, 157, 156), (37, 38, 160, 159), (30, 31, 153, 152), (33, 34, 156, 155), (36, 37, 159, 158), (39, 30, 152, 50), (32, 33, 155, 154), (35, 36, 158, 157), (38, 39, 50, 160), (31, 32, 154, 153), (18, 60, 59, 17), (16, 58, 57, 15), (14, 56, 55, 13), (12, 54, 53, 11), (10, 51, 52, 19), (8, 70, 69, 7), (6, 68, 67, 5), (4, 66, 65, 3), (2, 64, 63, 1), (0, 61, 62, 9), (132, 133, 90, 81), (135, 134, 82, 83), (137, 136, 84, 85), (139, 138, 86, 87), (141, 140, 88, 89), (122, 123, 100, 91), (125, 124, 92, 93), (127, 126, 94, 95), (129, 128, 96, 97), (131, 130, 98, 99), (111, 112, 110, 101), (113, 111, 101, 102), (114, 113, 102, 103), (115, 114, 103, 104), (116, 115, 104, 105), (117, 116, 105, 106), (118, 117, 106, 107), (119, 118, 107, 108), (120, 119, 108, 109), (112, 120, 109, 110), (100, 99, 120, 112), (99, 98, 119, 120), (98, 97, 118, 119), (97, 96, 117, 118), (96, 95, 116, 117), (95, 94, 115, 116), (94, 93, 114, 115), (93, 92, 113, 114), (92, 91, 111, 113), (91, 100, 112, 111), (107, 121, 108), (102, 121, 103), (104, 121, 105), (106, 121, 107), (101, 121, 102), (108, 121, 109), (110, 121, 101), (103, 121, 104), (105, 121, 106), (109, 121, 110), (89, 88, 130, 131), (87, 86, 128, 129), (85, 84, 126, 127), (83, 82, 124, 125), (81, 90, 123, 122), (79, 78, 140, 141), (77, 76, 138, 139), (75, 74, 136, 137), (73, 72, 134, 135), (71, 80, 133, 132), (0, 9, 80, 71), (2, 1, 72, 73), (4, 3, 74, 75), (6, 5, 76, 77), (8, 7, 78, 79), (10, 61, 132, 81), (62, 19, 90, 133), (63, 11, 82, 134), (12, 64, 135, 83), (65, 13, 84, 136), (14, 66, 137, 85), (67, 15, 86, 138), (16, 68, 139, 87), (69, 17, 88, 140), (18, 70, 141, 89), (20, 51, 122, 91), (52, 29, 100, 123), (53, 21, 92, 124), (21, 20, 91, 92), (22, 54, 125, 93), (55, 23, 94, 126), (23, 22, 93, 94), (24, 56, 127, 95), (57, 25, 96, 128), (25, 24, 95, 96), (26, 58, 129, 97), (59, 27, 98, 130), (27, 26, 97, 98), (28, 60, 131, 99), (29, 28, 99, 100), (51, 10, 81, 122), (19, 52, 123, 90), (11, 53, 124, 82), (54, 12, 83, 125), (13, 55, 126, 84), (56, 14, 85, 127), (15, 57, 128, 86), (58, 16, 87, 129), (17, 59, 130, 88), (60, 18, 89, 131), (61, 0, 71, 132), (9, 62, 133, 80), (1, 63, 134, 72), (64, 2, 73, 135), (3, 65, 136, 74), (66, 4, 75, 137), (5, 67, 138, 76), (68, 6, 77, 139), (7, 69, 140, 78), (70, 8, 79, 141), (30, 39, 142, 143), (31, 30, 143, 144), (32, 31, 144, 145), (33, 32, 145, 146), (34, 33, 146, 147), (35, 34, 147, 148), (36, 35, 148, 149), (37, 36, 149, 150), (38, 37, 150, 151), (39, 38, 151, 142), (152, 153, 169, 170), (155, 156, 166, 167), (158, 159, 163, 164), (50, 152, 170, 162), (154, 155, 167, 168), (157, 158, 164, 165), (160, 50, 162, 161), (153, 154, 168, 169), (156, 157, 165, 166), (159, 160, 161, 163), (183, 182, 177, 178), (185, 184, 174, 175), (187, 186, 172, 171), (188, 183, 178, 179), (189, 185, 175, 176), (190, 187, 171, 173), (191, 188, 179, 180), (182, 189, 176, 177), (184, 190, 173, 174), (186, 191, 180, 172), (175, 174, 181), (171, 172, 181), (179, 178, 181), (176, 175, 181), (173, 171, 181), (180, 179, 181), (177, 176, 181), (174, 173, 181), (172, 180, 181), (178, 177, 181), (162, 170, 191, 186), (164, 163, 190, 184), (167, 166, 189, 182), (170, 169, 188, 191), (163, 161, 187, 190), (166, 165, 185, 189), (169, 168, 183, 188), (161, 162, 186, 187), (165, 164, 184, 185), (168, 167, 182, 183)])
me_nurbspath_001.polygons.foreach_set('use_smooth', [True] * 200)
_uv = me_nurbspath_001.uv_layers.new(name='UVMap')
_uv.uv.foreach_set('vector', [0.8175, 1.0, 0.8667, 1.0, 0.8667, 0.9, 0.8175, 0.9, 0.8175, 0.2, 0.8667, 0.2, 0.8667, 0.1, 0.8175, 0.1, 0.8175, 0.4, 0.8667, 0.4, 0.8667, 0.3, 0.8175, 0.3, 0.8175, 0.6, 0.8667, 0.6, 0.8667, 0.5, 0.8175, 0.5, 0.8175, 0.8, 0.8667, 0.8, 0.8667, 0.7, 0.8175, 0.7, 0.9157, 1.0, 0.9333, 1.0, 0.9333, 0.9, 0.9157, 0.9, 0.9157, 0.2, 0.9333, 0.2, 0.9333, 0.1, 0.9157, 0.1, 0.9157, 0.4, 0.9333, 0.4, 0.9333, 0.3, 0.9157, 0.3, 0.9157, 0.6, 0.9333, 0.6, 0.9333, 0.5, 0.9157, 0.5, 0.9157, 0.8, 0.9333, 0.8, 0.9333, 0.7, 0.9157, 0.7, 0.9667, 1.0, 1.0, 1.0, 1.0, 0.9, 0.9667, 0.9, 0.9667, 0.1, 1.0, 0.1, 1.0, 0.0, 0.9667, 0.0, 0.9667, 0.2, 1.0, 0.2, 1.0, 0.1, 0.9667, 0.1, 0.9667, 0.3, 1.0, 0.3, 1.0, 0.2, 0.9667, 0.2, 0.9667, 0.4, 1.0, 0.4, 1.0, 0.3, 0.9667, 0.3, 0.9667, 0.5, 1.0, 0.5, 1.0, 0.4, 0.9667, 0.4, 0.9667, 0.6, 1.0, 0.6, 1.0, 0.5, 0.9667, 0.5, 0.9667, 0.7, 1.0, 0.7, 1.0, 0.6, 0.9667, 0.6, 0.9667, 0.8, 1.0, 0.8, 1.0, 0.7, 0.9667, 0.7, 0.9667, 0.9, 1.0, 0.9, 1.0, 0.8, 0.9667, 0.8, 0.9333, 0.9, 0.9667, 0.9, 0.9667, 0.8, 0.9333, 0.8, 0.9333, 0.8, 0.9667, 0.8, 0.9667, 0.7, 0.9333, 0.7, 0.9333, 0.7, 0.9667, 0.7, 0.9667, 0.6, 0.9333, 0.6, 0.9333, 0.6, 0.9667, 0.6, 0.9667, 0.5, 0.9333, 0.5, 0.9333, 0.5, 0.9667, 0.5, 0.9667, 0.4, 0.9333, 0.4, 0.9333, 0.4, 0.9667, 0.4, 0.9667, 0.3, 0.9333, 0.3, 0.9333, 0.3, 0.9667, 0.3, 0.9667, 0.2, 0.9333, 0.2, 0.9333, 0.2, 0.9667, 0.2, 0.9667, 0.1, 0.9333, 0.1, 0.9333, 0.1, 0.9667, 0.1, 0.9667, 0.0, 0.9333, 0.0, 0.9333, 1.0, 0.9667, 1.0, 0.9667, 0.9, 0.9333, 0.9, 1.0, 0.3999, 1.0, 0.4999, 1.0, 0.4999, 1.0, 0.3999, 1.0, 0.6999, 1.0, 0.7999, 1.0, 0.7999, 1.0, 0.6999, 1.0, -5.773e-05, 1.0, 0.09994, 1.0, 0.09994, 1.0, -5.773e-05, 1.0, 0.2999, 1.0, 0.3999, 1.0, 0.3999, 1.0, 0.2999, 1.0, 0.5999, 1.0, 0.6999, 1.0, 0.6999, 1.0, 0.5999, 1.0, 0.8427, 1.0, 0.9427, 1.0, 0.9427, 1.0, 0.8427, 1.0, 0.1999, 1.0, 0.2999, 1.0, 0.2999, 1.0, 0.1999, 1.0, 0.4999, 1.0, 0.5999, 1.0, 0.5999, 1.0, 0.4999, 1.0, 0.7999, 1.0, 0.8427, 1.0, 0.8427, 1.0, 0.7999, 1.0, 0.09994, 1.0, 0.1999, 1.0, 0.1999, 1.0, 0.09994, 0.8667, 0.8, 0.9157, 0.8, 0.9157, 0.7, 0.8667, 0.7, 0.8667, 0.6, 0.9157, 0.6, 0.9157, 0.5, 0.8667, 0.5, 0.8667, 0.4, 0.9157, 0.4, 0.9157, 0.3, 0.8667, 0.3, 0.8667, 0.2, 0.9157, 0.2, 0.9157, 0.1, 0.8667, 0.1, 0.8667, 1.0, 0.9157, 1.0, 0.9157, 0.9, 0.8667, 0.9, 0.8, 0.8, 0.8175, 0.8, 0.8175, 0.7, 0.8, 0.7, 0.8, 0.6, 0.8175, 0.6, 0.8175, 0.5, 0.8, 0.5, 0.8, 0.4, 0.8175, 0.4, 0.8175, 0.3, 0.8, 0.3, 0.8, 0.2, 0.8175, 0.2, 0.8175, 0.1, 0.8, 0.1, 0.8, 1.0, 0.8175, 1.0, 0.8175, 0.9, 0.8, 0.9, 0.8175, 1.0, 0.8175, 0.9, 0.8667, 0.9, 0.8667, 1.0, 0.8175, 0.2, 0.8175, 0.1, 0.8667, 0.1, 0.8667, 0.2, 0.8175, 0.4, 0.8175, 0.3, 0.8667, 0.3, 0.8667, 0.4, 0.8175, 0.6, 0.8175, 0.5, 0.8667, 0.5, 0.8667, 0.6, 0.8175, 0.8, 0.8175, 0.7, 0.8667, 0.7, 0.8667, 0.8, 0.9157, 1.0, 0.9157, 0.9, 0.9333, 0.9, 0.9333, 1.0, 0.9157, 0.2, 0.9157, 0.1, 0.9333, 0.1, 0.9333, 0.2, 0.9157, 0.4, 0.9157, 0.3, 0.9333, 0.3, 0.9333, 0.4, 0.9157, 0.6, 0.9157, 0.5, 0.9333, 0.5, 0.9333, 0.6, 0.9157, 0.8, 0.9157, 0.7, 0.9333, 0.7, 0.9333, 0.8, 0.9667, 1.0, 0.9667, 0.9, 1.0, 0.9, 1.0, 1.0, 0.9667, 0.1, 0.9667, 0.0, 1.0, 0.0, 1.0, 0.1, 0.9667, 0.2, 0.9667, 0.1, 1.0, 0.1, 1.0, 0.2, 0.9667, 0.3, 0.9667, 0.2, 1.0, 0.2, 1.0, 0.3, 0.9667, 0.4, 0.9667, 0.3, 1.0, 0.3, 1.0, 0.4, 0.9667, 0.5, 0.9667, 0.4, 1.0, 0.4, 1.0, 0.5, 0.9667, 0.6, 0.9667, 0.5, 1.0, 0.5, 1.0, 0.6, 0.9667, 0.7, 0.9667, 0.6, 1.0, 0.6, 1.0, 0.7, 0.9667, 0.8, 0.9667, 0.7, 1.0, 0.7, 1.0, 0.8, 0.9667, 0.9, 0.9667, 0.8, 1.0, 0.8, 1.0, 0.9, 0.9333, 0.9, 0.9333, 0.8, 0.9667, 0.8, 0.9667, 0.9, 0.9333, 0.8, 0.9333, 0.7, 0.9667, 0.7, 0.9667, 0.8, 0.9333, 0.7, 0.9333, 0.6, 0.9667, 0.6, 0.9667, 0.7, 0.9333, 0.6, 0.9333, 0.5, 0.9667, 0.5, 0.9667, 0.6, 0.9333, 0.5, 0.9333, 0.4, 0.9667, 0.4, 0.9667, 0.5, 0.9333, 0.4, 0.9333, 0.3, 0.9667, 0.3, 0.9667, 0.4, 0.9333, 0.3, 0.9333, 0.2, 0.9667, 0.2, 0.9667, 0.3, 0.9333, 0.2, 0.9333, 0.1, 0.9667, 0.1, 0.9667, 0.2, 0.9333, 0.1, 0.9333, 0.0, 0.9667, 0.0, 0.9667, 0.1, 0.9333, 1.0, 0.9333, 0.9, 0.9667, 0.9, 0.9667, 1.0, 1.0, 0.6, 1.0, 0.6, 1.0, 0.7, 1.0, 0.1, 1.0, 0.1, 1.0, 0.2, 1.0, 0.3, 1.0, 0.3, 1.0, 0.4, 1.0, 0.5, 1.0, 0.5, 1.0, 0.6, 1.0, 0.0, 1.0, 0.0, 1.0, 0.1, 1.0, 0.7, 1.0, 0.7, 1.0, 0.8, 1.0, 0.9, 1.0, 0.9, 1.0, 1.0, 1.0, 0.2, 1.0, 0.2, 1.0, 0.3, 1.0, 0.4, 1.0, 0.4, 1.0, 0.5, 1.0, 0.8, 1.0, 0.8, 1.0, 0.9, 0.8667, 0.8, 0.8667, 0.7, 0.9157, 0.7, 0.9157, 0.8, 0.8667, 0.6, 0.8667, 0.5, 0.9157, 0.5, 0.9157, 0.6, 0.8667, 0.4, 0.8667, 0.3, 0.9157, 0.3, 0.9157, 0.4, 0.8667, 0.2, 0.8667, 0.1, 0.9157, 0.1, 0.9157, 0.2, 0.8667, 1.0, 0.8667, 0.9, 0.9157, 0.9, 0.9157, 1.0, 0.8, 0.8, 0.8, 0.7, 0.8175, 0.7, 0.8175, 0.8, 0.8, 0.6, 0.8, 0.5, 0.8175, 0.5, 0.8175, 0.6, 0.8, 0.4, 0.8, 0.3, 0.8175, 0.3, 0.8175, 0.4, 0.8, 0.2, 0.8, 0.1, 0.8175, 0.1, 0.8175, 0.2, 0.8, 1.0, 0.8, 0.9, 0.8175, 0.9, 0.8175, 1.0, 0.8, 1.0, 0.8, 0.9, 0.8, 0.9, 0.8, 1.0, 0.8, 0.2, 0.8, 0.1, 0.8, 0.1, 0.8, 0.2, 0.8, 0.4, 0.8, 0.3, 0.8, 0.3, 0.8, 0.4, 0.8, 0.6, 0.8, 0.5, 0.8, 0.5, 0.8, 0.6, 0.8, 0.8, 0.8, 0.7, 0.8, 0.7, 0.8, 0.8, 0.8667, 1.0, 0.8175, 1.0, 0.8175, 1.0, 0.8667, 1.0, 0.8175, 0.9, 0.8667, 0.9, 0.8667, 0.9, 0.8175, 0.9, 0.8175, 0.1, 0.8667, 0.1, 0.8667, 0.1, 0.8175, 0.1, 0.8667, 0.2, 0.8175, 0.2, 0.8175, 0.2, 0.8667, 0.2, 0.8175, 0.3, 0.8667, 0.3, 0.8667, 0.3, 0.8175, 0.3, 0.8667, 0.4, 0.8175, 0.4, 0.8175, 0.4, 0.8667, 0.4, 0.8175, 0.5, 0.8667, 0.5, 0.8667, 0.5, 0.8175, 0.5, 0.8667, 0.6, 0.8175, 0.6, 0.8175, 0.6, 0.8667, 0.6, 0.8175, 0.7, 0.8667, 0.7, 0.8667, 0.7, 0.8175, 0.7, 0.8667, 0.8, 0.8175, 0.8, 0.8175, 0.8, 0.8667, 0.8, 0.9333, 1.0, 0.9157, 1.0, 0.9157, 1.0, 0.9333, 1.0, 0.9157, 0.9, 0.9333, 0.9, 0.9333, 0.9, 0.9157, 0.9, 0.9157, 0.1, 0.9333, 0.1, 0.9333, 0.1, 0.9157, 0.1, 0.9333, 0.1, 0.9333, 0.0, 0.9333, 0.0, 0.9333, 0.1, 0.9333, 0.2, 0.9157, 0.2, 0.9157, 0.2, 0.9333, 0.2, 0.9157, 0.3, 0.9333, 0.3, 0.9333, 0.3, 0.9157, 0.3, 0.9333, 0.3, 0.9333, 0.2, 0.9333, 0.2, 0.9333, 0.3, 0.9333, 0.4, 0.9157, 0.4, 0.9157, 0.4, 0.9333, 0.4, 0.9157, 0.5, 0.9333, 0.5, 0.9333, 0.5, 0.9157, 0.5, 0.9333, 0.5, 0.9333, 0.4, 0.9333, 0.4, 0.9333, 0.5, 0.9333, 0.6, 0.9157, 0.6, 0.9157, 0.6, 0.9333, 0.6, 0.9157, 0.7, 0.9333, 0.7, 0.9333, 0.7, 0.9157, 0.7, 0.9333, 0.7, 0.9333, 0.6, 0.9333, 0.6, 0.9333, 0.7, 0.9333, 0.8, 0.9157, 0.8, 0.9157, 0.8, 0.9333, 0.8, 0.9333, 0.9, 0.9333, 0.8, 0.9333, 0.8, 0.9333, 0.9, 0.9157, 1.0, 0.8667, 1.0, 0.8667, 1.0, 0.9157, 1.0, 0.8667, 0.9, 0.9157, 0.9, 0.9157, 0.9, 0.8667, 0.9, 0.8667, 0.1, 0.9157, 0.1, 0.9157, 0.1, 0.8667, 0.1, 0.9157, 0.2, 0.8667, 0.2, 0.8667, 0.2, 0.9157, 0.2, 0.8667, 0.3, 0.9157, 0.3, 0.9157, 0.3, 0.8667, 0.3, 0.9157, 0.4, 0.8667, 0.4, 0.8667, 0.4, 0.9157, 0.4, 0.8667, 0.5, 0.9157, 0.5, 0.9157, 0.5, 0.8667, 0.5, 0.9157, 0.6, 0.8667, 0.6, 0.8667, 0.6, 0.9157, 0.6, 0.8667, 0.7, 0.9157, 0.7, 0.9157, 0.7, 0.8667, 0.7, 0.9157, 0.8, 0.8667, 0.8, 0.8667, 0.8, 0.9157, 0.8, 0.8175, 1.0, 0.8, 1.0, 0.8, 1.0, 0.8175, 1.0, 0.8, 0.9, 0.8175, 0.9, 0.8175, 0.9, 0.8, 0.9, 0.8, 0.1, 0.8175, 0.1, 0.8175, 0.1, 0.8, 0.1, 0.8175, 0.2, 0.8, 0.2, 0.8, 0.2, 0.8175, 0.2, 0.8, 0.3, 0.8175, 0.3, 0.8175, 0.3, 0.8, 0.3, 0.8175, 0.4, 0.8, 0.4, 0.8, 0.4, 0.8175, 0.4, 0.8, 0.5, 0.8175, 0.5, 0.8175, 0.5, 0.8, 0.5, 0.8175, 0.6, 0.8, 0.6, 0.8, 0.6, 0.8175, 0.6, 0.8, 0.7, 0.8175, 0.7, 0.8175, 0.7, 0.8, 0.7, 0.8175, 0.8, 0.8, 0.8, 0.8, 0.8, 0.8175, 0.8, 1.0, 0.9427, 1.0, 0.8427, 1.0, 0.9, 1.0, 1.0, 1.0, 0.09994, 1.0, -5.773e-05, 1.0, 0.0, 1.0, 0.1, 1.0, 0.1999, 1.0, 0.09994, 1.0, 0.1, 1.0, 0.2, 1.0, 0.2999, 1.0, 0.1999, 1.0, 0.2, 1.0, 0.3, 1.0, 0.3999, 1.0, 0.2999, 1.0, 0.3, 1.0, 0.4, 1.0, 0.4999, 1.0, 0.3999, 1.0, 0.4, 1.0, 0.5, 1.0, 0.5999, 1.0, 0.4999, 1.0, 0.5, 1.0, 0.6, 1.0, 0.6999, 1.0, 0.5999, 1.0, 0.6, 1.0, 0.7, 1.0, 0.7999, 1.0, 0.6999, 1.0, 0.7, 1.0, 0.8, 1.0, 0.8427, 1.0, 0.7999, 1.0, 0.8, 1.0, 0.9, 1.0, -5.773e-05, 1.0, 0.09994, 1.0, 0.09994, 1.0, -5.773e-05, 1.0, 0.2999, 1.0, 0.3999, 1.0, 0.3999, 1.0, 0.2999, 1.0, 0.5999, 1.0, 0.6999, 1.0, 0.6999, 1.0, 0.5999, 1.0, 0.8427, 1.0, 0.9427, 1.0, 0.9427, 1.0, 0.8427, 1.0, 0.1999, 1.0, 0.2999, 1.0, 0.2999, 1.0, 0.1999, 1.0, 0.4999, 1.0, 0.5999, 1.0, 0.5999, 1.0, 0.4999, 1.0, 0.7999, 1.0, 0.8427, 1.0, 0.8427, 1.0, 0.7999, 1.0, 0.09994, 1.0, 0.1999, 1.0, 0.1999, 1.0, 0.09994, 1.0, 0.3999, 1.0, 0.4999, 1.0, 0.4999, 1.0, 0.3999, 1.0, 0.6999, 1.0, 0.7999, 1.0, 0.7999, 1.0, 0.6999, 1.0, 0.1999, 1.0, 0.2999, 1.0, 0.2999, 1.0, 0.1999, 1.0, 0.4999, 1.0, 0.5999, 1.0, 0.5999, 1.0, 0.4999, 1.0, 0.7999, 1.0, 0.8427, 1.0, 0.8427, 1.0, 0.7999, 1.0, 0.09994, 1.0, 0.1999, 1.0, 0.1999, 1.0, 0.09994, 1.0, 0.3999, 1.0, 0.4999, 1.0, 0.4999, 1.0, 0.3999, 1.0, 0.6999, 1.0, 0.7999, 1.0, 0.7999, 1.0, 0.6999, 1.0, -5.773e-05, 1.0, 0.09994, 1.0, 0.09994, 1.0, -5.773e-05, 1.0, 0.2999, 1.0, 0.3999, 1.0, 0.3999, 1.0, 0.2999, 1.0, 0.5999, 1.0, 0.6999, 1.0, 0.6999, 1.0, 0.5999, 1.0, 0.8427, 1.0, 0.9427, 1.0, 0.9427, 1.0, 0.8427, 1.0, 0.4999, 1.0, 0.5999, 1.0, 0.4999, 1.0, 0.7999, 1.0, 0.8427, 1.0, 0.7999, 1.0, 0.09994, 1.0, 0.1999, 1.0, 0.09994, 1.0, 0.3999, 1.0, 0.4999, 1.0, 0.3999, 1.0, 0.6999, 1.0, 0.7999, 1.0, 0.6999, 1.0, -5.773e-05, 1.0, 0.09994, 1.0, -5.773e-05, 1.0, 0.2999, 1.0, 0.3999, 1.0, 0.2999, 1.0, 0.5999, 1.0, 0.6999, 1.0, 0.5999, 1.0, 0.8427, 1.0, 0.9427, 1.0, 0.8427, 1.0, 0.1999, 1.0, 0.2999, 1.0, 0.1999, 1.0, 0.8427, 1.0, 0.9427, 1.0, 0.9427, 1.0, 0.8427, 1.0, 0.5999, 1.0, 0.6999, 1.0, 0.6999, 1.0, 0.5999, 1.0, 0.2999, 1.0, 0.3999, 1.0, 0.3999, 1.0, 0.2999, 1.0, -5.773e-05, 1.0, 0.09994, 1.0, 0.09994, 1.0, -5.773e-05, 1.0, 0.6999, 1.0, 0.7999, 1.0, 0.7999, 1.0, 0.6999, 1.0, 0.3999, 1.0, 0.4999, 1.0, 0.4999, 1.0, 0.3999, 1.0, 0.09994, 1.0, 0.1999, 1.0, 0.1999, 1.0, 0.09994, 1.0, 0.7999, 1.0, 0.8427, 1.0, 0.8427, 1.0, 0.7999, 1.0, 0.4999, 1.0, 0.5999, 1.0, 0.5999, 1.0, 0.4999, 1.0, 0.1999, 1.0, 0.2999, 1.0, 0.2999, 1.0, 0.1999])
me_nurbspath_001.materials.append(mat_material_002)
me_nurbspath_001.use_remesh_fix_poles = True
me_nurbspath_001.use_remesh_preserve_attributes = False
me_nurbspath_001.use_mirror_vertex_groups = False
me_nurbspath_001.update()

# ---- objects
ob_light = bpy.data.objects.new('Light', light_light)
ob_camera = bpy.data.objects.new('Camera', cam_camera)
ob_body = bpy.data.objects.new('Body', me_nurbspath)
ob_body_001 = bpy.data.objects.new('Body.001', me_nurbspath_001)

# ---- transforms, parenting, visibility, modifiers, constraints
ob_light.location = (0.09982, -6.76, 2.455)
ob_light.rotation_euler = (0.6503, 0.05522, 1.866)
ob_light.lock_rotations_4d = False
ob_light.empty_display_type = 'ARROWS'
ob_light.color = (0.0, 0.0, 0.0, 0.0)
ob_light.lineart.crease_threshold = 0.0
ob_camera.location = (-8.84, -28.08, 7.983)
ob_camera.rotation_euler = (1.319, 1.078e-07, -0.3211)
ob_camera.lock_rotations_4d = False
ob_camera.empty_display_type = 'ARROWS'
ob_camera.color = (0.0, 0.0, 0.0, 0.0)
ob_camera.display_type = 'WIRE'
ob_camera.lineart.crease_threshold = 0.0
ob_body.location = (0.0, 0.0, 0.0)
ob_body.lineart.crease_threshold = 0.0
_m = ob_body.modifiers.new('Subdivision', 'SUBSURF')
_m.uv_smooth = 'PRESERVE_CORNERS'
_m.levels = 3
_m.render_levels = 3
ob_body_001.location = (0.0, 0.0, 0.0)
ob_body_001.scale = (1.01, 1.01, 1.01)
ob_body_001.lineart.crease_threshold = 0.0
_m = ob_body_001.modifiers.new('Subdivision', 'SUBSURF')
_m.uv_smooth = 'PRESERVE_CORNERS'
_m.levels = 3
_m.render_levels = 3

# ---- collection membership
col_collection.objects.link(ob_light)
col_collection.objects.link(ob_camera)
col_eggplant.objects.link(ob_body)
col_eggplant.objects.link(ob_body_001)

# ---- scene / render settings (as saved in the file)
scene.camera = ob_camera
scene.frame_start = 1; scene.frame_end = 250; scene.frame_set(1)
scene.render.engine = 'BLENDER_EEVEE_NEXT'
scene.cycles.use_denoising = False
scene.cycles.samples = 128
scene.cycles.sampling_pattern = 'TABULATED_SOBOL'
scene.cycles.use_adaptive_sampling = False
scene.cycles.use_light_tree = False
scene.eevee.use_gtao = True
scene.view_settings.view_transform = 'Filmic'
bpy.context.view_layer.update()
